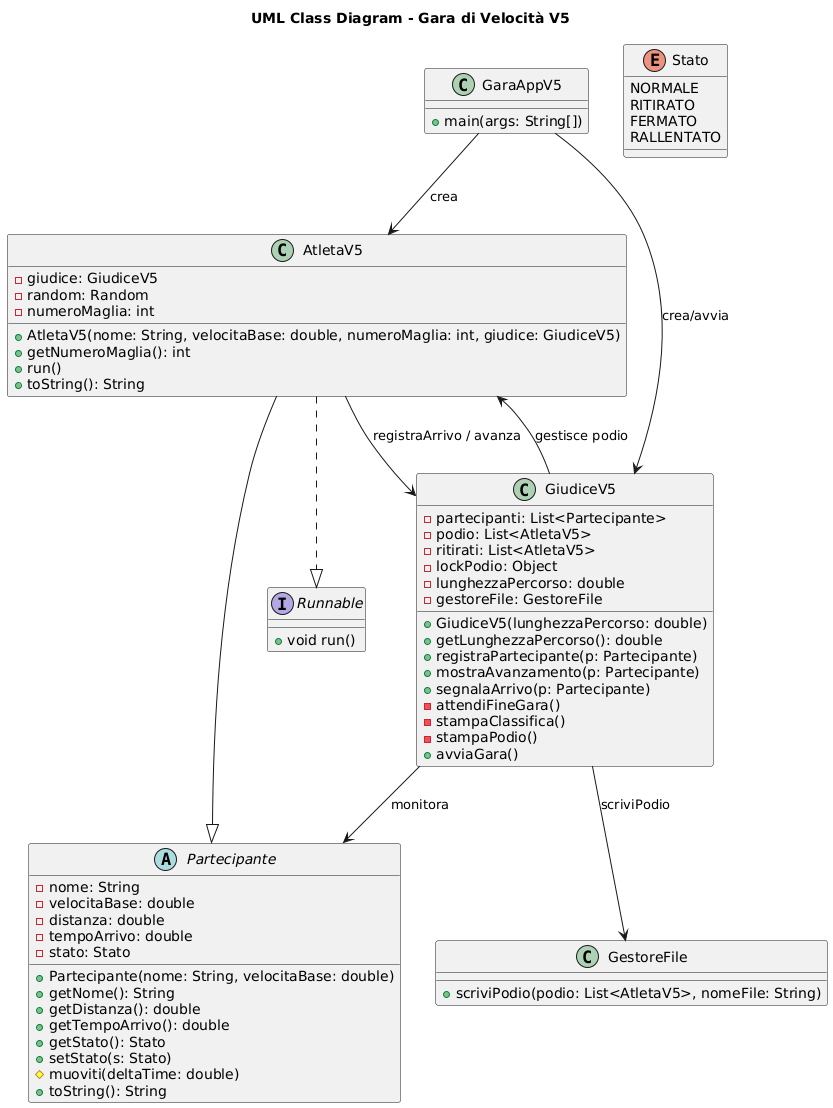

The diagram above was rendered by PlantUML. Its source (embedded in the PNG):
@startuml
title UML Class Diagram - Gara di Velocità V5

' Interfaccia Runnable
interface Runnable {
    +void run()
}

' Classe astratta Partecipante
abstract class Partecipante {
    - nome: String
    - velocitaBase: double
    - distanza: double
    - tempoArrivo: double
    - stato: Stato
    + Partecipante(nome: String, velocitaBase: double)
    + getNome(): String
    + getDistanza(): double
    + getTempoArrivo(): double
    + getStato(): Stato
    + setStato(s: Stato)
    # muoviti(deltaTime: double)
    + toString(): String
}

' Enum Stato
enum Stato {
    NORMALE
    RITIRATO
    FERMATO
    RALLENTATO
}

' Classe AtletaV5
class AtletaV5 {
    - giudice: GiudiceV5
    - random: Random
    - numeroMaglia: int
    + AtletaV5(nome: String, velocitaBase: double, numeroMaglia: int, giudice: GiudiceV5)
    + getNumeroMaglia(): int
    + run()
    + toString(): String
}

' Classe GiudiceV5
class GiudiceV5 {
    - partecipanti: List<Partecipante>
    - podio: List<AtletaV5>
    - ritirati: List<AtletaV5>
    - lockPodio: Object
    - lunghezzaPercorso: double
    - gestoreFile: GestoreFile
    + GiudiceV5(lunghezzaPercorso: double)
    + getLunghezzaPercorso(): double
    + registraPartecipante(p: Partecipante)
    + mostraAvanzamento(p: Partecipante)
    + segnalaArrivo(p: Partecipante)
    - attendiFineGara()
    - stampaClassifica()
    - stampaPodio()
    + avviaGara()
}

' Classe GestoreFile
class GestoreFile {
    + scriviPodio(podio: List<AtletaV5>, nomeFile: String)
}

' Classe GaraAppV5
class GaraAppV5 {
    + main(args: String[])
}

' Relazioni
Partecipante <|-- AtletaV5
AtletaV5 ..|> Runnable
AtletaV5 --> GiudiceV5 : registraArrivo / avanza
GiudiceV5 --> Partecipante : monitora
GiudiceV5 --> AtletaV5 : gestisce podio
GiudiceV5 --> GestoreFile : scriviPodio
GaraAppV5 --> GiudiceV5 : crea/avvia
GaraAppV5 --> AtletaV5 : crea
@enduml